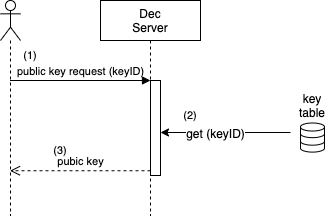

The diagram above was exported from draw.io. Its source (the exported page's mxGraphModel, read from the mxfile embedded in the PNG):
<mxGraphModel dx="1079" dy="671" grid="1" gridSize="10" guides="1" tooltips="1" connect="1" arrows="1" fold="1" page="1" pageScale="1" pageWidth="827" pageHeight="1169" math="0" shadow="0">
  <root>
    <mxCell id="0" />
    <mxCell id="1" parent="0" />
    <mxCell id="2" value="" style="shape=umlLifeline;participant=umlActor;perimeter=lifelinePerimeter;whiteSpace=wrap;html=1;container=1;collapsible=0;recursiveResize=0;verticalAlign=top;spacingTop=36;labelBackgroundColor=#ffffff;outlineConnect=0;" vertex="1" parent="1">
      <mxGeometry x="60" y="425" width="20" height="215" as="geometry" />
    </mxCell>
    <mxCell id="3" value="Dec&lt;br&gt;Server" style="shape=umlLifeline;perimeter=lifelinePerimeter;whiteSpace=wrap;html=1;container=1;collapsible=0;recursiveResize=0;outlineConnect=0;" vertex="1" parent="1">
      <mxGeometry x="160" y="425" width="100" height="215" as="geometry" />
    </mxCell>
    <mxCell id="4" value="" style="html=1;points=[];perimeter=orthogonalPerimeter;" vertex="1" parent="1">
      <mxGeometry x="210" y="505" width="10" height="95" as="geometry" />
    </mxCell>
    <mxCell id="5" value="public key request (keyID)" style="html=1;verticalAlign=bottom;endArrow=block;entryX=0;entryY=0;labelBackgroundColor=none;" edge="1" source="2" target="4" parent="1">
      <mxGeometry relative="1" as="geometry">
        <mxPoint x="140" y="505" as="sourcePoint" />
      </mxGeometry>
    </mxCell>
    <mxCell id="6" value="pubic key" style="html=1;verticalAlign=bottom;endArrow=open;dashed=1;endSize=8;exitX=0;exitY=0.95;labelBackgroundColor=none;" edge="1" source="4" target="2" parent="1">
      <mxGeometry relative="1" as="geometry">
        <mxPoint x="140" y="581" as="targetPoint" />
      </mxGeometry>
    </mxCell>
    <mxCell id="7" value="" style="html=1;verticalLabelPosition=bottom;align=center;labelBackgroundColor=#ffffff;verticalAlign=top;strokeWidth=1;strokeColor=#000000;shadow=0;dashed=0;shape=mxgraph.ios7.icons.data;" vertex="1" parent="1">
      <mxGeometry x="360" y="547.5" width="24" height="29.099999999999998" as="geometry" />
    </mxCell>
    <mxCell id="8" value="key table" style="text;html=1;strokeColor=none;fillColor=none;align=center;verticalAlign=middle;whiteSpace=wrap;rounded=0;" vertex="1" parent="1">
      <mxGeometry x="352" y="520" width="40" height="20" as="geometry" />
    </mxCell>
    <mxCell id="9" value="" style="endArrow=none;html=1;labelBackgroundColor=none;startArrow=classic;startFill=1;endFill=0;" edge="1" parent="1">
      <mxGeometry width="50" height="50" relative="1" as="geometry">
        <mxPoint x="220" y="557" as="sourcePoint" />
        <mxPoint x="350" y="557" as="targetPoint" />
      </mxGeometry>
    </mxCell>
    <mxCell id="10" value="get (keyID)" style="text;html=1;align=center;verticalAlign=middle;resizable=0;points=[];labelBackgroundColor=#ffffff;" vertex="1" connectable="0" parent="9">
      <mxGeometry x="-0.175" y="1" relative="1" as="geometry">
        <mxPoint y="1" as="offset" />
      </mxGeometry>
    </mxCell>
    <mxCell id="11" value="(1)" style="text;html=1;strokeColor=none;fillColor=none;align=center;verticalAlign=middle;whiteSpace=wrap;rounded=0;fontSize=11;" vertex="1" parent="1">
      <mxGeometry x="70" y="470" width="40" height="20" as="geometry" />
    </mxCell>
    <mxCell id="12" value="(2)" style="text;html=1;strokeColor=none;fillColor=none;align=center;verticalAlign=middle;whiteSpace=wrap;rounded=0;fontSize=11;" vertex="1" parent="1">
      <mxGeometry x="230" y="530" width="40" height="20" as="geometry" />
    </mxCell>
    <mxCell id="13" value="(3)" style="text;html=1;strokeColor=none;fillColor=none;align=center;verticalAlign=middle;whiteSpace=wrap;rounded=0;fontSize=11;" vertex="1" parent="1">
      <mxGeometry x="100" y="565" width="40" height="20" as="geometry" />
    </mxCell>
  </root>
</mxGraphModel>